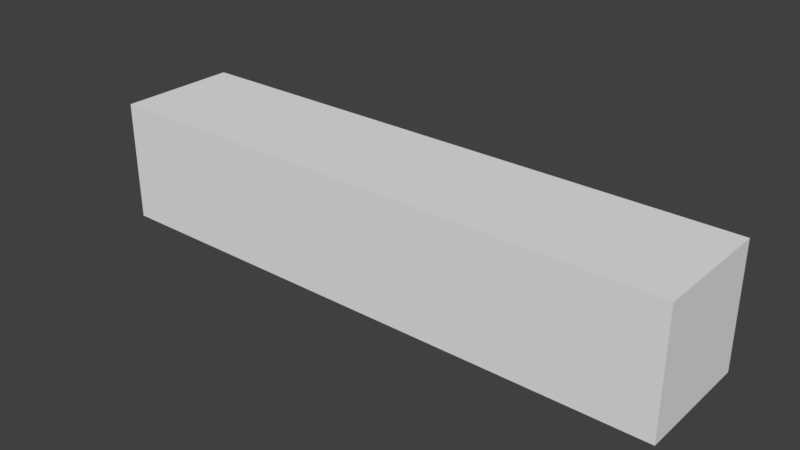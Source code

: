 # Source: LevelGeom.blend  (saved by Blender 2.79.0; exported with 4.5.12 LTS)
import bpy
from mathutils import Matrix  # noqa: F401  (used for matrix-valued properties, if any)

bpy.ops.wm.read_factory_settings(use_empty=True)
scene = bpy.context.scene
scene.name = 'Scene'

# ---- collections
col_collection_1 = bpy.data.collections.new('Collection 1'); scene.collection.children.link(col_collection_1)

# ---- materials (node trees are filled in below, after node groups)
mat_m_levelblock_01 = bpy.data.materials.new('M_LevelBlock_01')
mat_m_levelblock_01.alpha_threshold = 0.0
mat_m_levelblock_01.use_transparent_shadow = False
mat_m_levelblock_01.roughness = 0.5

# ---- material node trees

# ---- world
world_world = bpy.data.worlds.new('World'); scene.world = world_world
world_world.color = (0.05088, 0.05088, 0.05088)
world_world.use_sun_shadow = False
world_world.sun_shadow_jitter_overblur = 0.0
world_world.cycles.sampling_method = 'MANUAL'

# ---- meshes
me_cube = bpy.data.meshes.new('Cube')
me_cube.from_pydata([(0.0, -2.0, -10.0), (0.0, -2.0, -9.095e-13), (0.0, 8.0, -10.0), (0.0, 8.0, 3.638e-12), (48.0, -2.0, -10.0), (48.0, -2.0, -9.095e-13), (48.0, 8.0, -10.0), (48.0, 8.0, 3.638e-12)], [], [(0, 1, 3, 2), (2, 3, 7, 6), (6, 7, 5, 4), (4, 5, 1, 0), (2, 6, 4, 0), (7, 3, 1, 5)])
_uv = me_cube.uv_layers.new(name='UVMap')
_uv.uv.foreach_set('vector', [0.25, 1.0, 2.186e-08, 1.0, 0.0, 0.7059, 0.25, 0.7059, 0.5, 0.7059, 0.25, 0.7059, 0.25, 0.0, 0.5, 0.0, 0.5, 1.0, 0.25, 1.0, 0.25, 0.7059, 0.5, 0.7059, 0.0, 0.0, 0.25, 0.0, 0.25, 0.7059, 9.537e-08, 0.7059, 0.75, 0.7059, 0.75, 0.0, 1.0, 0.0, 1.0, 0.7059, 0.75, 0.0, 0.75, 0.7059, 0.5, 0.7059, 0.5, 0.0])
me_cube.materials.append(mat_m_levelblock_01)
me_cube.use_remesh_preserve_volume = False
me_cube.use_remesh_preserve_attributes = False
me_cube.use_mirror_vertex_groups = False
me_cube.update()

# ---- objects
ob_levelblockflat = bpy.data.objects.new('LevelBlockFlat', me_cube)

# ---- transforms, parenting, visibility, modifiers, constraints
ob_levelblockflat.location = (-24.0, 0.0, 0.0)
ob_levelblockflat.lineart.crease_threshold = 0.0

# ---- collection membership
col_collection_1.objects.link(ob_levelblockflat)

# ---- scene / render settings (as saved in the file)
scene.frame_start = 1; scene.frame_end = 250; scene.frame_set(1)
scene.render.engine = 'BLENDER_EEVEE_NEXT'
scene.render.resolution_percentage = 50
scene.render.dither_intensity = 0.0
scene.cycles.use_denoising = False
scene.cycles.samples = 128
scene.cycles.sampling_pattern = 'TABULATED_SOBOL'
scene.cycles.use_adaptive_sampling = False
scene.cycles.use_light_tree = False
scene.cycles.blur_glossy = 0.0
scene.cycles.sample_clamp_indirect = 0.0
scene.view_settings.view_transform = 'Standard'
bpy.context.view_layer.update()

# ---- added for rendering (the .blend has no active camera and no usable light): camera, sun
cam_auto = bpy.data.cameras.new('AutoCamera')
cam_auto.lens = 50.0
cam_auto.sensor_width = 36.0
cam_auto.clip_end = 1000.0
ob_auto_camera = bpy.data.objects.new('AutoCamera', cam_auto)
scene.collection.objects.link(ob_auto_camera)
ob_auto_camera.location = (46.2982, -52.5578, 32.0386)
ob_auto_camera.rotation_euler = (1.09748, -7.21219e-08, 0.694738)
scene.camera = ob_auto_camera
light_auto_sun = bpy.data.lights.new('AutoSun', 'SUN')
light_auto_sun.energy = 3.0
light_auto_sun.angle = 0.0523599
ob_auto_sun = bpy.data.objects.new('AutoSun', light_auto_sun)
scene.collection.objects.link(ob_auto_sun)
ob_auto_sun.rotation_euler = (0.872665, 0.174533, 0.523599)
bpy.context.view_layer.update()
